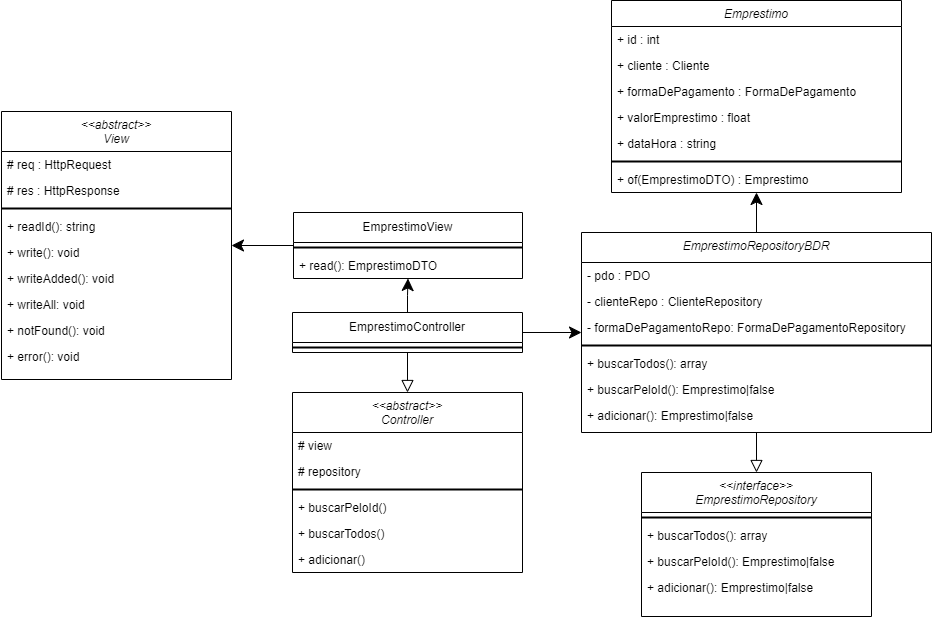

The diagram above was exported from draw.io. Its source (the exported page's mxGraphModel, read from the mxfile embedded in the PNG):
<mxGraphModel dx="2261" dy="836" grid="1" gridSize="10" guides="1" tooltips="1" connect="1" arrows="1" fold="1" page="1" pageScale="1" pageWidth="827" pageHeight="1169" math="0" shadow="0">
  <root>
    <mxCell id="WIyWlLk6GJQsqaUBKTNV-0" />
    <mxCell id="WIyWlLk6GJQsqaUBKTNV-1" parent="WIyWlLk6GJQsqaUBKTNV-0" />
    <mxCell id="zkfFHV4jXpPFQw0GAbJ--0" value="Emprestimo" style="swimlane;fontStyle=2;align=center;verticalAlign=top;childLayout=stackLayout;horizontal=1;startSize=26;horizontalStack=0;resizeParent=1;resizeLast=0;collapsible=1;marginBottom=0;rounded=0;shadow=0;strokeWidth=1;" parent="WIyWlLk6GJQsqaUBKTNV-1" vertex="1">
      <mxGeometry x="330" y="208" width="290" height="192" as="geometry">
        <mxRectangle x="230" y="140" width="160" height="26" as="alternateBounds" />
      </mxGeometry>
    </mxCell>
    <mxCell id="zkfFHV4jXpPFQw0GAbJ--1" value="+ id : int" style="text;align=left;verticalAlign=top;spacingLeft=4;spacingRight=4;overflow=hidden;rotatable=0;points=[[0,0.5],[1,0.5]];portConstraint=eastwest;" parent="zkfFHV4jXpPFQw0GAbJ--0" vertex="1">
      <mxGeometry y="26" width="290" height="26" as="geometry" />
    </mxCell>
    <mxCell id="zkfFHV4jXpPFQw0GAbJ--2" value="+ cliente : Cliente" style="text;align=left;verticalAlign=top;spacingLeft=4;spacingRight=4;overflow=hidden;rotatable=0;points=[[0,0.5],[1,0.5]];portConstraint=eastwest;rounded=0;shadow=0;html=0;" parent="zkfFHV4jXpPFQw0GAbJ--0" vertex="1">
      <mxGeometry y="52" width="290" height="26" as="geometry" />
    </mxCell>
    <mxCell id="zkfFHV4jXpPFQw0GAbJ--3" value="+ formaDePagamento : FormaDePagamento" style="text;align=left;verticalAlign=top;spacingLeft=4;spacingRight=4;overflow=hidden;rotatable=0;points=[[0,0.5],[1,0.5]];portConstraint=eastwest;rounded=0;shadow=0;html=0;" parent="zkfFHV4jXpPFQw0GAbJ--0" vertex="1">
      <mxGeometry y="78" width="290" height="26" as="geometry" />
    </mxCell>
    <mxCell id="zkfFHV4jXpPFQw0GAbJ--5" value="+ valorEmprestimo : float&#10;" style="text;align=left;verticalAlign=top;spacingLeft=4;spacingRight=4;overflow=hidden;rotatable=0;points=[[0,0.5],[1,0.5]];portConstraint=eastwest;" parent="zkfFHV4jXpPFQw0GAbJ--0" vertex="1">
      <mxGeometry y="104" width="290" height="26" as="geometry" />
    </mxCell>
    <mxCell id="FDm9K9OgZXYlGnzYdE6Z-0" value="+ dataHora : string" style="text;align=left;verticalAlign=top;spacingLeft=4;spacingRight=4;overflow=hidden;rotatable=0;points=[[0,0.5],[1,0.5]];portConstraint=eastwest;" parent="zkfFHV4jXpPFQw0GAbJ--0" vertex="1">
      <mxGeometry y="130" width="290" height="26" as="geometry" />
    </mxCell>
    <mxCell id="zfqGbD3eHQCys-1M-Mq3-1" value="" style="line;strokeWidth=2;html=1;" parent="zkfFHV4jXpPFQw0GAbJ--0" vertex="1">
      <mxGeometry y="156" width="290" height="10" as="geometry" />
    </mxCell>
    <mxCell id="zfqGbD3eHQCys-1M-Mq3-2" value="+ of(EmprestimoDTO) : Emprestimo" style="text;align=left;verticalAlign=top;spacingLeft=4;spacingRight=4;overflow=hidden;rotatable=0;points=[[0,0.5],[1,0.5]];portConstraint=eastwest;" parent="zkfFHV4jXpPFQw0GAbJ--0" vertex="1">
      <mxGeometry y="166" width="290" height="26" as="geometry" />
    </mxCell>
    <mxCell id="V_WYXQO6eJnQUCukjR7P-0" style="edgeStyle=orthogonalEdgeStyle;rounded=0;orthogonalLoop=1;jettySize=auto;html=1;endArrow=block;endFill=0;endSize=10;" edge="1" parent="WIyWlLk6GJQsqaUBKTNV-1" source="FDm9K9OgZXYlGnzYdE6Z-1" target="FDm9K9OgZXYlGnzYdE6Z-13">
      <mxGeometry relative="1" as="geometry" />
    </mxCell>
    <mxCell id="V_WYXQO6eJnQUCukjR7P-3" style="edgeStyle=orthogonalEdgeStyle;rounded=0;orthogonalLoop=1;jettySize=auto;html=1;endSize=10;" edge="1" parent="WIyWlLk6GJQsqaUBKTNV-1" source="FDm9K9OgZXYlGnzYdE6Z-1" target="FDm9K9OgZXYlGnzYdE6Z-37">
      <mxGeometry relative="1" as="geometry" />
    </mxCell>
    <mxCell id="FDm9K9OgZXYlGnzYdE6Z-1" value="EmprestimoController" style="swimlane;fontStyle=0;childLayout=stackLayout;horizontal=1;startSize=30;horizontalStack=0;resizeParent=1;resizeParentMax=0;resizeLast=0;collapsible=1;marginBottom=0;whiteSpace=wrap;html=1;" parent="WIyWlLk6GJQsqaUBKTNV-1" vertex="1">
      <mxGeometry x="11" y="520" width="230" height="40" as="geometry" />
    </mxCell>
    <mxCell id="FDm9K9OgZXYlGnzYdE6Z-5" value="" style="line;strokeWidth=2;html=1;" parent="FDm9K9OgZXYlGnzYdE6Z-1" vertex="1">
      <mxGeometry y="30" width="230" height="10" as="geometry" />
    </mxCell>
    <mxCell id="FDm9K9OgZXYlGnzYdE6Z-13" value="&lt;&lt;abstract&gt;&gt;&#10;Controller" style="swimlane;fontStyle=2;align=center;verticalAlign=top;childLayout=stackLayout;horizontal=1;startSize=40;horizontalStack=0;resizeParent=1;resizeLast=0;collapsible=1;marginBottom=0;rounded=0;shadow=0;strokeWidth=1;" parent="WIyWlLk6GJQsqaUBKTNV-1" vertex="1">
      <mxGeometry x="11" y="600" width="230" height="180" as="geometry">
        <mxRectangle x="230" y="140" width="160" height="26" as="alternateBounds" />
      </mxGeometry>
    </mxCell>
    <mxCell id="FDm9K9OgZXYlGnzYdE6Z-14" value="# view" style="text;align=left;verticalAlign=top;spacingLeft=4;spacingRight=4;overflow=hidden;rotatable=0;points=[[0,0.5],[1,0.5]];portConstraint=eastwest;" parent="FDm9K9OgZXYlGnzYdE6Z-13" vertex="1">
      <mxGeometry y="40" width="230" height="26" as="geometry" />
    </mxCell>
    <mxCell id="FDm9K9OgZXYlGnzYdE6Z-15" value="# repository" style="text;align=left;verticalAlign=top;spacingLeft=4;spacingRight=4;overflow=hidden;rotatable=0;points=[[0,0.5],[1,0.5]];portConstraint=eastwest;rounded=0;shadow=0;html=0;" parent="FDm9K9OgZXYlGnzYdE6Z-13" vertex="1">
      <mxGeometry y="66" width="230" height="26" as="geometry" />
    </mxCell>
    <mxCell id="FDm9K9OgZXYlGnzYdE6Z-20" value="" style="line;strokeWidth=2;html=1;" parent="FDm9K9OgZXYlGnzYdE6Z-13" vertex="1">
      <mxGeometry y="92" width="230" height="10" as="geometry" />
    </mxCell>
    <mxCell id="FDm9K9OgZXYlGnzYdE6Z-17" value="+ buscarPeloId() " style="text;align=left;verticalAlign=top;spacingLeft=4;spacingRight=4;overflow=hidden;rotatable=0;points=[[0,0.5],[1,0.5]];portConstraint=eastwest;" parent="FDm9K9OgZXYlGnzYdE6Z-13" vertex="1">
      <mxGeometry y="102" width="230" height="26" as="geometry" />
    </mxCell>
    <mxCell id="FDm9K9OgZXYlGnzYdE6Z-18" value="+ buscarTodos()" style="text;align=left;verticalAlign=top;spacingLeft=4;spacingRight=4;overflow=hidden;rotatable=0;points=[[0,0.5],[1,0.5]];portConstraint=eastwest;" parent="FDm9K9OgZXYlGnzYdE6Z-13" vertex="1">
      <mxGeometry y="128" width="230" height="26" as="geometry" />
    </mxCell>
    <mxCell id="FDm9K9OgZXYlGnzYdE6Z-21" value="+ adicionar()" style="text;align=left;verticalAlign=top;spacingLeft=4;spacingRight=4;overflow=hidden;rotatable=0;points=[[0,0.5],[1,0.5]];portConstraint=eastwest;" parent="FDm9K9OgZXYlGnzYdE6Z-13" vertex="1">
      <mxGeometry y="154" width="230" height="26" as="geometry" />
    </mxCell>
    <mxCell id="FDm9K9OgZXYlGnzYdE6Z-26" value="&lt;&lt;abstract&gt;&gt;&#10;View" style="swimlane;fontStyle=2;align=center;verticalAlign=top;childLayout=stackLayout;horizontal=1;startSize=40;horizontalStack=0;resizeParent=1;resizeLast=0;collapsible=1;marginBottom=0;rounded=0;shadow=0;strokeWidth=1;" parent="WIyWlLk6GJQsqaUBKTNV-1" vertex="1">
      <mxGeometry x="-280" y="319" width="230" height="268" as="geometry">
        <mxRectangle x="230" y="140" width="160" height="26" as="alternateBounds" />
      </mxGeometry>
    </mxCell>
    <mxCell id="FDm9K9OgZXYlGnzYdE6Z-27" value="# req : HttpRequest" style="text;align=left;verticalAlign=top;spacingLeft=4;spacingRight=4;overflow=hidden;rotatable=0;points=[[0,0.5],[1,0.5]];portConstraint=eastwest;" parent="FDm9K9OgZXYlGnzYdE6Z-26" vertex="1">
      <mxGeometry y="40" width="230" height="26" as="geometry" />
    </mxCell>
    <mxCell id="FDm9K9OgZXYlGnzYdE6Z-28" value="# res : HttpResponse" style="text;align=left;verticalAlign=top;spacingLeft=4;spacingRight=4;overflow=hidden;rotatable=0;points=[[0,0.5],[1,0.5]];portConstraint=eastwest;rounded=0;shadow=0;html=0;" parent="FDm9K9OgZXYlGnzYdE6Z-26" vertex="1">
      <mxGeometry y="66" width="230" height="26" as="geometry" />
    </mxCell>
    <mxCell id="FDm9K9OgZXYlGnzYdE6Z-30" value="" style="line;strokeWidth=2;html=1;" parent="FDm9K9OgZXYlGnzYdE6Z-26" vertex="1">
      <mxGeometry y="92" width="230" height="10" as="geometry" />
    </mxCell>
    <mxCell id="FDm9K9OgZXYlGnzYdE6Z-33" value="+ readId(): string" style="text;align=left;verticalAlign=top;spacingLeft=4;spacingRight=4;overflow=hidden;rotatable=0;points=[[0,0.5],[1,0.5]];portConstraint=eastwest;" parent="FDm9K9OgZXYlGnzYdE6Z-26" vertex="1">
      <mxGeometry y="102" width="230" height="26" as="geometry" />
    </mxCell>
    <mxCell id="FDm9K9OgZXYlGnzYdE6Z-31" value="+ write(): void " style="text;align=left;verticalAlign=top;spacingLeft=4;spacingRight=4;overflow=hidden;rotatable=0;points=[[0,0.5],[1,0.5]];portConstraint=eastwest;" parent="FDm9K9OgZXYlGnzYdE6Z-26" vertex="1">
      <mxGeometry y="128" width="230" height="26" as="geometry" />
    </mxCell>
    <mxCell id="FDm9K9OgZXYlGnzYdE6Z-32" value="+ writeAdded(): void" style="text;align=left;verticalAlign=top;spacingLeft=4;spacingRight=4;overflow=hidden;rotatable=0;points=[[0,0.5],[1,0.5]];portConstraint=eastwest;" parent="FDm9K9OgZXYlGnzYdE6Z-26" vertex="1">
      <mxGeometry y="154" width="230" height="26" as="geometry" />
    </mxCell>
    <mxCell id="FDm9K9OgZXYlGnzYdE6Z-36" value="+ writeAll: void" style="text;align=left;verticalAlign=top;spacingLeft=4;spacingRight=4;overflow=hidden;rotatable=0;points=[[0,0.5],[1,0.5]];portConstraint=eastwest;" parent="FDm9K9OgZXYlGnzYdE6Z-26" vertex="1">
      <mxGeometry y="180" width="230" height="26" as="geometry" />
    </mxCell>
    <mxCell id="FDm9K9OgZXYlGnzYdE6Z-34" value="+ notFound(): void" style="text;align=left;verticalAlign=top;spacingLeft=4;spacingRight=4;overflow=hidden;rotatable=0;points=[[0,0.5],[1,0.5]];portConstraint=eastwest;" parent="FDm9K9OgZXYlGnzYdE6Z-26" vertex="1">
      <mxGeometry y="206" width="230" height="26" as="geometry" />
    </mxCell>
    <mxCell id="FDm9K9OgZXYlGnzYdE6Z-35" value="+ error(): void" style="text;align=left;verticalAlign=top;spacingLeft=4;spacingRight=4;overflow=hidden;rotatable=0;points=[[0,0.5],[1,0.5]];portConstraint=eastwest;" parent="FDm9K9OgZXYlGnzYdE6Z-26" vertex="1">
      <mxGeometry y="232" width="230" height="26" as="geometry" />
    </mxCell>
    <mxCell id="FDm9K9OgZXYlGnzYdE6Z-37" value="EmprestimoView" style="swimlane;fontStyle=0;childLayout=stackLayout;horizontal=1;startSize=30;horizontalStack=0;resizeParent=1;resizeParentMax=0;resizeLast=0;collapsible=1;marginBottom=0;whiteSpace=wrap;html=1;" parent="WIyWlLk6GJQsqaUBKTNV-1" vertex="1">
      <mxGeometry x="12" y="420" width="229" height="66" as="geometry" />
    </mxCell>
    <mxCell id="FDm9K9OgZXYlGnzYdE6Z-38" value="" style="line;strokeWidth=2;html=1;" parent="FDm9K9OgZXYlGnzYdE6Z-37" vertex="1">
      <mxGeometry y="30" width="229" height="10" as="geometry" />
    </mxCell>
    <mxCell id="zfqGbD3eHQCys-1M-Mq3-0" value="+ read(): EmprestimoDTO" style="text;align=left;verticalAlign=top;spacingLeft=4;spacingRight=4;overflow=hidden;rotatable=0;points=[[0,0.5],[1,0.5]];portConstraint=eastwest;" parent="FDm9K9OgZXYlGnzYdE6Z-37" vertex="1">
      <mxGeometry y="40" width="229" height="26" as="geometry" />
    </mxCell>
    <mxCell id="FDm9K9OgZXYlGnzYdE6Z-40" value="&lt;&lt;interface&gt;&gt;&#10;EmprestimoRepository" style="swimlane;fontStyle=2;align=center;verticalAlign=top;childLayout=stackLayout;horizontal=1;startSize=40;horizontalStack=0;resizeParent=1;resizeLast=0;collapsible=1;marginBottom=0;rounded=0;shadow=0;strokeWidth=1;" parent="WIyWlLk6GJQsqaUBKTNV-1" vertex="1">
      <mxGeometry x="360" y="680" width="230" height="144" as="geometry">
        <mxRectangle x="230" y="140" width="160" height="26" as="alternateBounds" />
      </mxGeometry>
    </mxCell>
    <mxCell id="FDm9K9OgZXYlGnzYdE6Z-43" value="" style="line;strokeWidth=2;html=1;" parent="FDm9K9OgZXYlGnzYdE6Z-40" vertex="1">
      <mxGeometry y="40" width="230" height="10" as="geometry" />
    </mxCell>
    <mxCell id="FDm9K9OgZXYlGnzYdE6Z-44" value="+ buscarTodos(): array" style="text;align=left;verticalAlign=top;spacingLeft=4;spacingRight=4;overflow=hidden;rotatable=0;points=[[0,0.5],[1,0.5]];portConstraint=eastwest;" parent="FDm9K9OgZXYlGnzYdE6Z-40" vertex="1">
      <mxGeometry y="50" width="230" height="26" as="geometry" />
    </mxCell>
    <mxCell id="FDm9K9OgZXYlGnzYdE6Z-45" value="+ buscarPeloId(): Emprestimo|false" style="text;align=left;verticalAlign=top;spacingLeft=4;spacingRight=4;overflow=hidden;rotatable=0;points=[[0,0.5],[1,0.5]];portConstraint=eastwest;" parent="FDm9K9OgZXYlGnzYdE6Z-40" vertex="1">
      <mxGeometry y="76" width="230" height="26" as="geometry" />
    </mxCell>
    <mxCell id="FDm9K9OgZXYlGnzYdE6Z-46" value="+ adicionar(): Emprestimo|false" style="text;align=left;verticalAlign=top;spacingLeft=4;spacingRight=4;overflow=hidden;rotatable=0;points=[[0,0.5],[1,0.5]];portConstraint=eastwest;" parent="FDm9K9OgZXYlGnzYdE6Z-40" vertex="1">
      <mxGeometry y="102" width="230" height="26" as="geometry" />
    </mxCell>
    <mxCell id="FDm9K9OgZXYlGnzYdE6Z-50" value="EmprestimoRepositoryBDR" style="swimlane;fontStyle=2;align=center;verticalAlign=top;childLayout=stackLayout;horizontal=1;startSize=30;horizontalStack=0;resizeParent=1;resizeLast=0;collapsible=1;marginBottom=0;rounded=0;shadow=0;strokeWidth=1;" parent="WIyWlLk6GJQsqaUBKTNV-1" vertex="1">
      <mxGeometry x="300" y="440" width="350" height="200" as="geometry">
        <mxRectangle x="230" y="140" width="160" height="26" as="alternateBounds" />
      </mxGeometry>
    </mxCell>
    <mxCell id="FDm9K9OgZXYlGnzYdE6Z-51" value="- pdo : PDO" style="text;align=left;verticalAlign=top;spacingLeft=4;spacingRight=4;overflow=hidden;rotatable=0;points=[[0,0.5],[1,0.5]];portConstraint=eastwest;" parent="FDm9K9OgZXYlGnzYdE6Z-50" vertex="1">
      <mxGeometry y="30" width="350" height="26" as="geometry" />
    </mxCell>
    <mxCell id="FDm9K9OgZXYlGnzYdE6Z-52" value="- clienteRepo : ClienteRepository" style="text;align=left;verticalAlign=top;spacingLeft=4;spacingRight=4;overflow=hidden;rotatable=0;points=[[0,0.5],[1,0.5]];portConstraint=eastwest;rounded=0;shadow=0;html=0;" parent="FDm9K9OgZXYlGnzYdE6Z-50" vertex="1">
      <mxGeometry y="56" width="350" height="26" as="geometry" />
    </mxCell>
    <mxCell id="FDm9K9OgZXYlGnzYdE6Z-53" value="- formaDePagamentoRepo: FormaDePagamentoRepository" style="text;align=left;verticalAlign=top;spacingLeft=4;spacingRight=4;overflow=hidden;rotatable=0;points=[[0,0.5],[1,0.5]];portConstraint=eastwest;rounded=0;shadow=0;html=0;" parent="FDm9K9OgZXYlGnzYdE6Z-50" vertex="1">
      <mxGeometry y="82" width="350" height="26" as="geometry" />
    </mxCell>
    <mxCell id="FDm9K9OgZXYlGnzYdE6Z-54" value="" style="line;strokeWidth=2;html=1;" parent="FDm9K9OgZXYlGnzYdE6Z-50" vertex="1">
      <mxGeometry y="108" width="350" height="10" as="geometry" />
    </mxCell>
    <mxCell id="FDm9K9OgZXYlGnzYdE6Z-57" value="+ buscarTodos(): array" style="text;align=left;verticalAlign=top;spacingLeft=4;spacingRight=4;overflow=hidden;rotatable=0;points=[[0,0.5],[1,0.5]];portConstraint=eastwest;" parent="FDm9K9OgZXYlGnzYdE6Z-50" vertex="1">
      <mxGeometry y="118" width="350" height="26" as="geometry" />
    </mxCell>
    <mxCell id="FDm9K9OgZXYlGnzYdE6Z-56" value="+ buscarPeloId(): Emprestimo|false" style="text;align=left;verticalAlign=top;spacingLeft=4;spacingRight=4;overflow=hidden;rotatable=0;points=[[0,0.5],[1,0.5]];portConstraint=eastwest;" parent="FDm9K9OgZXYlGnzYdE6Z-50" vertex="1">
      <mxGeometry y="144" width="350" height="26" as="geometry" />
    </mxCell>
    <mxCell id="FDm9K9OgZXYlGnzYdE6Z-58" value="+ adicionar(): Emprestimo|false" style="text;align=left;verticalAlign=top;spacingLeft=4;spacingRight=4;overflow=hidden;rotatable=0;points=[[0,0.5],[1,0.5]];portConstraint=eastwest;" parent="FDm9K9OgZXYlGnzYdE6Z-50" vertex="1">
      <mxGeometry y="170" width="350" height="26" as="geometry" />
    </mxCell>
    <mxCell id="FDm9K9OgZXYlGnzYdE6Z-59" value="" style="endArrow=classic;html=1;rounded=0;endFill=1;startSize=20;sourcePerimeterSpacing=20;endSize=10;exitX=1;exitY=0.5;exitDx=0;exitDy=0;" parent="WIyWlLk6GJQsqaUBKTNV-1" source="FDm9K9OgZXYlGnzYdE6Z-1" target="FDm9K9OgZXYlGnzYdE6Z-50" edge="1">
      <mxGeometry width="50" height="50" relative="1" as="geometry">
        <mxPoint x="300" y="600" as="sourcePoint" />
        <mxPoint x="340" y="540" as="targetPoint" />
        <Array as="points" />
      </mxGeometry>
    </mxCell>
    <mxCell id="FDm9K9OgZXYlGnzYdE6Z-60" value="" style="endArrow=classic;html=1;rounded=0;endFill=1;startSize=20;sourcePerimeterSpacing=20;endSize=10;exitX=0.5;exitY=0;exitDx=0;exitDy=0;entryX=0.5;entryY=1;entryDx=0;entryDy=0;" parent="WIyWlLk6GJQsqaUBKTNV-1" source="FDm9K9OgZXYlGnzYdE6Z-50" target="zkfFHV4jXpPFQw0GAbJ--0" edge="1">
      <mxGeometry width="50" height="50" relative="1" as="geometry">
        <mxPoint x="254" y="320" as="sourcePoint" />
        <mxPoint x="604" y="260" as="targetPoint" />
        <Array as="points" />
      </mxGeometry>
    </mxCell>
    <mxCell id="FDm9K9OgZXYlGnzYdE6Z-62" value="" style="endArrow=block;html=1;rounded=0;endFill=0;startSize=20;sourcePerimeterSpacing=20;endSize=10;exitX=0.5;exitY=1;exitDx=0;exitDy=0;entryX=0.5;entryY=0;entryDx=0;entryDy=0;" parent="WIyWlLk6GJQsqaUBKTNV-1" source="FDm9K9OgZXYlGnzYdE6Z-50" target="FDm9K9OgZXYlGnzYdE6Z-40" edge="1">
      <mxGeometry width="50" height="50" relative="1" as="geometry">
        <mxPoint x="605" y="610" as="sourcePoint" />
        <mxPoint x="560" y="670" as="targetPoint" />
        <Array as="points" />
      </mxGeometry>
    </mxCell>
    <mxCell id="V_WYXQO6eJnQUCukjR7P-1" style="edgeStyle=orthogonalEdgeStyle;rounded=0;orthogonalLoop=1;jettySize=auto;html=1;endSize=10;" edge="1" parent="WIyWlLk6GJQsqaUBKTNV-1" source="FDm9K9OgZXYlGnzYdE6Z-37" target="FDm9K9OgZXYlGnzYdE6Z-26">
      <mxGeometry relative="1" as="geometry" />
    </mxCell>
  </root>
</mxGraphModel>